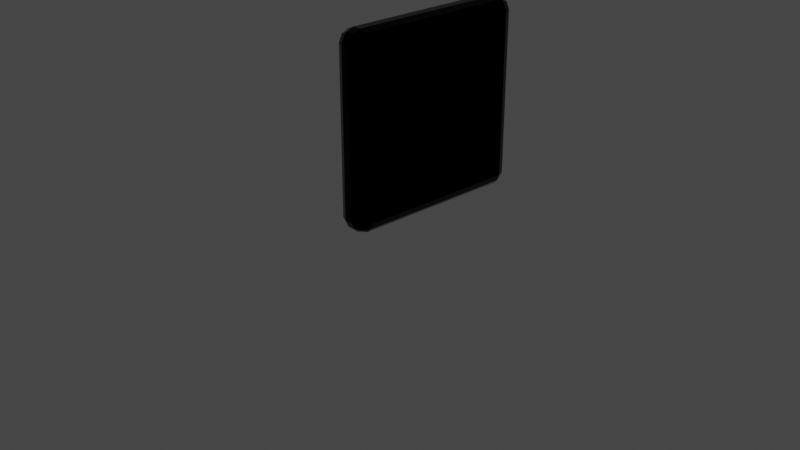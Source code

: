 # Source: Bitpad.blend  (saved by Blender 2.83.19; exported with 4.5.12 LTS)
import bpy
from mathutils import Matrix  # noqa: F401  (used for matrix-valued properties, if any)

bpy.ops.wm.read_factory_settings(use_empty=True)
scene = bpy.context.scene
scene.name = 'Scene'

# ---- collections
col_collection = bpy.data.collections.new('Collection'); scene.collection.children.link(col_collection)

# ---- materials (node trees are filled in below, after node groups)
mat_material_001 = bpy.data.materials.new('Material.001')
mat_material_001.alpha_threshold = 0.0
mat_material_001.preview_render_type = 'CUBE'
mat_material_001.line_color = (0.0, 0.0, 0.0, 1.0)

# ---- material node trees
mat_material_001.use_nodes = True; mat_material_001.node_tree.nodes.clear()
_N = mat_material_001.node_tree.nodes; _L = mat_material_001.node_tree.links
n0 = _N.new('ShaderNodeOutputMaterial'); n0.name = 'Material Output'; n0.location = (300, 300)
n1 = _N.new('ShaderNodeBsdfPrincipled'); n1.name = 'Principled BSDF'; n1.location = (10, 300)
n1.distribution = 'GGX'
n1.subsurface_method = 'BURLEY'
n1.inputs[0].default_value = (0.0, 0.0, 0.0, 1.0)
n1.inputs[1].default_value = 1.0
n1.inputs[2].default_value = 0.0
n1.inputs[3].default_value = 1.45
n1.inputs[13].default_value = 0.1809
n1.inputs[27].default_value = (0.0, 0.0, 0.0, 1.0)
n1.inputs[28].default_value = 1.0
_L.new(n1.outputs[0], n0.inputs[0])
n0.is_active_output = True

# ---- world
world_world = bpy.data.worlds.new('World'); scene.world = world_world
world_world.use_nodes = True; world_world.node_tree.nodes.clear()
_N = world_world.node_tree.nodes; _L = world_world.node_tree.links
n0 = _N.new('ShaderNodeOutputWorld'); n0.name = 'World Output'; n0.location = (300, 300)
n1 = _N.new('ShaderNodeBackground'); n1.name = 'Background'; n1.location = (10, 300)
n1.inputs[0].default_value = (0.05088, 0.05088, 0.05088, 1.0)
_L.new(n1.outputs[0], n0.inputs[0])
n0.is_active_output = True
world_world.color = (0.05088, 0.05088, 0.05088)
world_world.use_sun_shadow = False
world_world.sun_shadow_jitter_overblur = 0.0

# ---- cameras
cam_camera = bpy.data.cameras.new('Camera')
cam_camera.clip_end = 100.0
cam_camera.ortho_scale = 7.314

# ---- lights
light_light = bpy.data.lights.new('Light', 'POINT')
light_light.transmission_factor = 0.0
light_light.energy = 1000.0
light_light.shadow_soft_size = 0.1
light_light.shadow_maximum_resolution = 0.006
light_light.use_absolute_resolution = True
light_area = bpy.data.lights.new('Area', 'AREA')
light_area.transmission_factor = 0.0
light_area.energy = 7.854
light_area.shadow_soft_size = 1.0
light_area.shadow_maximum_resolution = 0.006
light_area.use_absolute_resolution = True
light_area.size = 1.0
light_area.size_y = 1.0

# ---- meshes
me_cube = bpy.data.meshes.new('Cube')
me_cube.from_pydata([(0.09981, 0.9329, 2.02), (0.03012, 0.9618, 2.02), (0.03012, 0.9329, 2.09), (0.1043, 0.8951, 2.094), (0.03012, 0.8907, 2.132), (0.03012, 0.821, 2.161), (0.09981, 0.821, 2.132), (0.1043, 0.8951, 2.094), (0.1421, 0.8907, 2.02), (0.1043, 0.8951, 2.094), (0.1421, 0.821, 2.09), (0.1709, 0.821, 2.02), (0.09981, 0.821, 0.1897), (0.03012, 0.821, 0.1608), (0.03012, 0.8907, 0.1897), (0.1043, 0.8951, 0.2275), (0.03012, 0.9329, 0.2319), (0.03012, 0.9618, 0.3016), (0.09981, 0.9329, 0.3016), (0.1043, 0.8951, 0.2275), (0.1421, 0.821, 0.2319), (0.1043, 0.8951, 0.2275), (0.1421, 0.8907, 0.3016), (0.1709, 0.821, 0.3016), (0.1421, -0.9671, 2.02), (0.1709, -0.8974, 2.02), (0.1421, -0.8974, 2.09), (0.1043, -0.9715, 2.094), (0.09981, -0.8974, 2.132), (0.03012, -0.8974, 2.161), (0.03012, -0.9671, 2.132), (0.1043, -0.9715, 2.094), (0.09981, -1.009, 2.02), (0.1043, -0.9715, 2.094), (0.03012, -1.009, 2.09), (0.03012, -1.038, 2.02), (0.1421, -0.8974, 0.2319), (0.1709, -0.8974, 0.3016), (0.1421, -0.9671, 0.3016), (0.1043, -0.9715, 0.2275), (0.09981, -1.009, 0.3016), (0.03012, -1.038, 0.3016), (0.03012, -1.009, 0.2319), (0.1043, -0.9715, 0.2275), (0.09981, -0.8974, 0.1897), (0.1043, -0.9715, 0.2275), (0.03012, -0.9671, 0.1897), (0.03012, -0.8974, 0.1608), (-0.05825, 0.9329, 2.09), (-0.05825, 0.9618, 2.02), (-0.1279, 0.9329, 2.02), (-0.1324, 0.8951, 2.094), (-0.1702, 0.8907, 2.02), (-0.1991, 0.821, 2.02), (-0.1702, 0.821, 2.09), (-0.1324, 0.8951, 2.094), (-0.05825, 0.8907, 2.132), (-0.1324, 0.8951, 2.094), (-0.1279, 0.821, 2.132), (-0.05825, 0.821, 2.161), (-0.1702, 0.821, 0.2319), (-0.1991, 0.821, 0.3016), (-0.1702, 0.8907, 0.3016), (-0.1324, 0.8951, 0.2275), (-0.1279, 0.9329, 0.3016), (-0.05825, 0.9618, 0.3016), (-0.05825, 0.9329, 0.2319), (-0.1324, 0.8951, 0.2275), (-0.1279, 0.821, 0.1897), (-0.1324, 0.8951, 0.2275), (-0.05825, 0.8907, 0.1897), (-0.05825, 0.821, 0.1608), (-0.1702, -0.8974, 2.09), (-0.1991, -0.8974, 2.02), (-0.1702, -0.9671, 2.02), (-0.1324, -0.9715, 2.094), (-0.1279, -1.009, 2.02), (-0.05825, -1.038, 2.02), (-0.05825, -1.009, 2.09), (-0.1324, -0.9715, 2.094), (-0.1279, -0.8974, 2.132), (-0.1324, -0.9715, 2.094), (-0.05825, -0.9671, 2.132), (-0.05825, -0.8974, 2.161), (-0.1279, -0.8974, 0.1897), (-0.05825, -0.8974, 0.1608), (-0.05825, -0.9671, 0.1897), (-0.1324, -0.9715, 0.2275), (-0.05825, -1.009, 0.2319), (-0.05825, -1.038, 0.3016), (-0.1279, -1.009, 0.3016), (-0.1324, -0.9715, 0.2275), (-0.1702, -0.8974, 0.2319), (-0.1324, -0.9715, 0.2275), (-0.1702, -0.9671, 0.3016), (-0.1991, -0.8974, 0.3016), (7.81, -13.91, -11.27), (35.64, -13.91, -11.27), (7.81, 13.91, -11.27), (35.64, 13.91, -11.27), (7.81, -13.91, 16.46), (35.64, -13.91, 16.46), (7.81, 13.91, 16.46), (35.64, 13.91, 16.46)], [], [(32, 40, 38, 24), (68, 84, 92, 60), (39, 43, 45), (23, 11, 25, 37), (44, 12, 20, 36), (65, 49, 1, 17), (14, 70, 66, 16), (30, 82, 78, 34), (86, 46, 42, 88), (50, 64, 62, 52), (75, 79, 81), (90, 76, 74, 94), (63, 67, 69), (71, 13, 47, 85), (3, 7, 9), (87, 91, 93), (27, 31, 33), (80, 58, 54, 72), (41, 35, 77, 89), (5, 59, 83, 29), (51, 55, 57), (95, 73, 53, 61), (6, 28, 26, 10), (15, 19, 21), (56, 4, 2, 48), (0, 1, 2, 3), (4, 5, 6, 7), (8, 9, 10, 11), (12, 13, 14, 15), (16, 17, 18, 19), (20, 21, 22, 23), (24, 25, 26, 27), (28, 29, 30, 31), (32, 33, 34, 35), (36, 37, 38, 39), (40, 41, 42, 43), (44, 45, 46, 47), (48, 49, 50, 51), (52, 53, 54, 55), (56, 57, 58, 59), (60, 61, 62, 63), (64, 65, 66, 67), (68, 69, 70, 71), (72, 73, 74, 75), (76, 77, 78, 79), (80, 81, 82, 83), (84, 85, 86, 87), (88, 89, 90, 91), (92, 93, 94, 95), (8, 0, 3, 9), (2, 4, 7, 3), (6, 10, 9, 7), (20, 12, 15, 21), (14, 16, 19, 15), (18, 22, 21, 19), (32, 24, 27, 33), (26, 28, 31, 27), (30, 34, 33, 31), (44, 36, 39, 45), (38, 40, 43, 39), (42, 46, 45, 43), (56, 48, 51, 57), (50, 52, 55, 51), (54, 58, 57, 55), (68, 60, 63, 69), (62, 64, 67, 63), (66, 70, 69, 67), (80, 72, 75, 81), (74, 76, 79, 75), (78, 82, 81, 79), (92, 84, 87, 93), (86, 88, 91, 87), (90, 94, 93, 91), (71, 85, 84, 68), (95, 61, 60, 92), (13, 71, 70, 14), (65, 17, 16, 66), (11, 23, 22, 8), (17, 1, 0, 18), (89, 77, 76, 90), (73, 95, 94, 74), (35, 41, 40, 32), (37, 25, 24, 38), (49, 65, 64, 50), (61, 53, 52, 62), (29, 83, 82, 30), (77, 35, 34, 78), (5, 29, 28, 6), (25, 11, 10, 26), (85, 47, 46, 86), (41, 89, 88, 42), (83, 59, 58, 80), (53, 73, 72, 54), (59, 5, 4, 56), (1, 49, 48, 2), (47, 13, 12, 44), (23, 37, 36, 20), (8, 22, 18, 0), (96, 98, 99, 97), (100, 101, 103, 102), (99, 98, 102, 103), (96, 97, 101, 100), (97, 99, 103, 101), (98, 96, 100, 102)])
_uv = me_cube.uv_layers.new(name='UVMap')
_uv.uv.foreach_set('vector', [0.6074, 0.7553, 0.3926, 0.7553, 0.3926, 0.7447, 0.6074, 0.7447, 0.931, 0.999, 0.07816, 0.9868, 0.07858, 0.9571, 0.9314, 0.9693, 0.3833, 0.7417, 0.3833, 0.7417, 0.3833, 0.7417, 0.3926, 0.5176, 0.6074, 0.5176, 0.6074, 0.7324, 0.3926, 0.7324, 0.3697, 0.7324, 0.3697, 0.5176, 0.3803, 0.5176, 0.3803, 0.7324, 0.3926, 0.2676, 0.6074, 0.2676, 0.6074, 0.4824, 0.3926, 0.4824, 0.3574, 0.5089, 0.1426, 0.5089, 0.1426, 0.5036, 0.3574, 0.5036, 0.6426, 0.7411, 0.8574, 0.7411, 0.8574, 0.7464, 0.6426, 0.7464, 0.1426, 0.7411, 0.3574, 0.7411, 0.3574, 0.7464, 0.1426, 0.7464, 0.9999, 0.06807, 0.9999, 0.9319, 0.9699, 0.9319, 0.9699, 0.06807, 0.6167, 0.008333, 0.6167, 0.008333, 0.6167, 0.008333, 0.01367, 0.9224, 9.994e-05, 0.06913, 0.02978, 0.06866, 0.04335, 0.922, 0.3833, 0.2417, 0.3833, 0.2417, 0.3833, 0.2417, 0.1426, 0.5176, 0.3574, 0.5176, 0.3574, 0.7324, 0.1426, 0.7324, 0.6167, 0.4917, 0.6167, 0.4917, 0.6167, 0.4917, 0.1333, 0.7417, 0.1333, 0.7417, 0.1333, 0.7417, 0.6167, 0.7417, 0.6167, 0.7417, 0.6167, 0.7417, 0.0681, 9.994e-05, 0.9319, 0.0001004, 0.9319, 0.03015, 0.0681, 0.03015, 0.3926, 0.7676, 0.6074, 0.7676, 0.6074, 0.9824, 0.3926, 0.9824, 0.6426, 0.5176, 0.8574, 0.5176, 0.8574, 0.7324, 0.6426, 0.7324, 0.6167, 0.2583, 0.6167, 0.2583, 0.6167, 0.2583, 0.0807, 0.9198, 0.0681, 0.06807, 0.9319, 0.06807, 0.9319, 0.9319, 0.6303, 0.5176, 0.6303, 0.7324, 0.6197, 0.7324, 0.6197, 0.5176, 0.3667, 0.5083, 0.3667, 0.5083, 0.3667, 0.5083, 0.8574, 0.5089, 0.6426, 0.5089, 0.6426, 0.5036, 0.8574, 0.5036, 0.6074, 0.4947, 0.6074, 0.4875, 0.6125, 0.4875, 0.6125, 0.5, 0.6426, 0.5089, 0.6426, 0.5125, 0.6375, 0.5125, 0.6375, 0.5063, 0.6074, 0.5053, 0.6125, 0.5, 0.6125, 0.5125, 0.6074, 0.5125, 0.3697, 0.5176, 0.3625, 0.5176, 0.3625, 0.5125, 0.375, 0.5125, 0.3574, 0.5036, 0.3574, 0.5, 0.3625, 0.5, 0.3625, 0.5063, 0.3803, 0.5176, 0.375, 0.5125, 0.3875, 0.5125, 0.3875, 0.5176, 0.6074, 0.7447, 0.6074, 0.7375, 0.6125, 0.7375, 0.6125, 0.75, 0.6303, 0.7324, 0.6375, 0.7324, 0.6375, 0.7375, 0.625, 0.7375, 0.6074, 0.7553, 0.6125, 0.75, 0.6125, 0.7625, 0.6074, 0.7625, 0.3803, 0.7324, 0.3875, 0.7324, 0.3875, 0.7375, 0.375, 0.7375, 0.3926, 0.7553, 0.3926, 0.7625, 0.3875, 0.7625, 0.3875, 0.75, 0.3697, 0.7324, 0.375, 0.7375, 0.3625, 0.7375, 0.3625, 0.7324, 0.8574, 0.5036, 0.8574, 0.5, 0.8625, 0.5, 0.8625, 0.5063, 0.6074, 0.2447, 0.6074, 0.2375, 0.6125, 0.2375, 0.6125, 0.25, 0.8574, 0.5089, 0.8625, 0.5063, 0.8625, 0.5125, 0.8574, 0.5125, 0.1286, 0.5176, 0.125, 0.5176, 0.125, 0.5125, 0.1312, 0.5125, 0.3926, 0.2553, 0.3926, 0.2625, 0.3875, 0.2625, 0.3875, 0.25, 0.1339, 0.5176, 0.1312, 0.5125, 0.1375, 0.5125, 0.1375, 0.5176, 0.8714, 0.7324, 0.875, 0.7324, 0.875, 0.7375, 0.8687, 0.7375, 0.6074, 0.9911, 0.6074, 0.9875, 0.6125, 0.9875, 0.6125, 0.9937, 0.8661, 0.7324, 0.8687, 0.7375, 0.8625, 0.7375, 0.8625, 0.7324, 0.1339, 0.7324, 0.1426, 0.7324, 0.1426, 0.7411, 0.1333, 0.7417, 0.1426, 0.7464, 0.1426, 0.75, 0.1375, 0.75, 0.1375, 0.7437, 0.07858, 0.9571, 0.03698, 0.9636, 0.04335, 0.922, 0.0807, 0.9198, 0.6074, 0.5053, 0.6074, 0.4947, 0.6125, 0.5, 0.6125, 0.5, 0.6426, 0.5036, 0.6426, 0.5089, 0.6375, 0.5063, 0.6375, 0.5063, 0.6303, 0.5176, 0.6197, 0.5176, 0.625, 0.5125, 0.625, 0.5125, 0.3803, 0.5176, 0.3697, 0.5176, 0.375, 0.5125, 0.375, 0.5125, 0.3574, 0.5089, 0.3574, 0.5036, 0.3667, 0.5083, 0.3667, 0.5083, 0.3926, 0.4947, 0.3926, 0.5053, 0.3875, 0.5, 0.3875, 0.5, 0.6074, 0.7553, 0.6074, 0.7447, 0.6125, 0.75, 0.6125, 0.75, 0.6197, 0.7324, 0.6303, 0.7324, 0.625, 0.7375, 0.625, 0.7375, 0.6426, 0.7411, 0.6426, 0.7464, 0.6375, 0.7437, 0.6375, 0.7437, 0.3697, 0.7324, 0.3803, 0.7324, 0.375, 0.7375, 0.375, 0.7375, 0.3926, 0.7447, 0.3926, 0.7553, 0.3875, 0.75, 0.3875, 0.75, 0.3574, 0.7464, 0.3574, 0.7411, 0.3625, 0.7437, 0.3625, 0.7437, 0.8574, 0.5089, 0.8574, 0.5036, 0.8625, 0.5063, 0.8625, 0.5063, 0.6074, 0.2553, 0.6074, 0.2447, 0.6125, 0.25, 0.6125, 0.25, 0.8714, 0.5176, 0.8661, 0.5176, 0.8687, 0.5125, 0.8687, 0.5125, 0.1339, 0.5176, 0.1286, 0.5176, 0.1312, 0.5125, 0.1312, 0.5125, 0.3926, 0.2447, 0.3926, 0.2553, 0.3875, 0.25, 0.3875, 0.25, 0.1426, 0.5036, 0.1426, 0.5089, 0.1375, 0.5063, 0.1375, 0.5063, 0.8661, 0.7324, 0.8714, 0.7324, 0.8687, 0.7375, 0.8687, 0.7375, 0.6074, 0.9964, 0.6074, 0.9911, 0.6125, 0.9937, 0.6125, 0.9937, 0.8574, 0.7464, 0.8574, 0.7411, 0.8625, 0.7437, 0.8625, 0.7437, 0.1286, 0.7324, 0.1339, 0.7324, 0.1333, 0.7417, 0.1333, 0.7417, 0.1426, 0.7411, 0.1426, 0.7464, 0.1333, 0.7417, 0.1333, 0.7417, 0.3926, 0.9911, 0.3926, 0.9964, 0.3875, 0.9937, 0.3875, 0.9937, 0.1426, 0.5176, 0.1426, 0.7324, 0.1339, 0.7324, 0.1339, 0.5176, 0.0807, 0.9198, 0.9319, 0.9319, 0.9314, 0.9693, 0.07858, 0.9571, 0.3574, 0.5176, 0.1426, 0.5176, 0.1426, 0.5089, 0.3574, 0.5089, 0.3926, 0.2676, 0.3926, 0.4824, 0.3875, 0.4824, 0.3875, 0.2676, 0.6074, 0.5176, 0.3926, 0.5176, 0.3926, 0.5053, 0.6074, 0.5053, 0.3926, 0.4824, 0.6074, 0.4824, 0.6074, 0.4947, 0.3926, 0.4947, 0.3926, 0.9824, 0.6074, 0.9824, 0.6074, 0.9911, 0.3926, 0.9911, 0.0681, 0.06807, 0.0807, 0.9198, 0.04335, 0.922, 0.02978, 0.06866, 0.6074, 0.7676, 0.3926, 0.7676, 0.3926, 0.7553, 0.6074, 0.7553, 0.3926, 0.7324, 0.6074, 0.7324, 0.6074, 0.7447, 0.3926, 0.7447, 0.6074, 0.2676, 0.3926, 0.2676, 0.3926, 0.2553, 0.6074, 0.2553, 0.9319, 0.9319, 0.9319, 0.06807, 0.9699, 0.06807, 0.9699, 0.9319, 0.6426, 0.7324, 0.8574, 0.7324, 0.8574, 0.7411, 0.6426, 0.7411, 0.6074, 0.9824, 0.6074, 0.7676, 0.6125, 0.7676, 0.6125, 0.9824, 0.6426, 0.5176, 0.6426, 0.7324, 0.6303, 0.7324, 0.6303, 0.5176, 0.6074, 0.7324, 0.6074, 0.5176, 0.6197, 0.5176, 0.6197, 0.7324, 0.1426, 0.7324, 0.3574, 0.7324, 0.3574, 0.7411, 0.1426, 0.7411, 0.3926, 0.7676, 0.3926, 0.9824, 0.3875, 0.9824, 0.3875, 0.7676, 0.8574, 0.7324, 0.8574, 0.5176, 0.8661, 0.5176, 0.8661, 0.7324, 0.9319, 0.06807, 0.0681, 0.06807, 0.0681, 0.03015, 0.9319, 0.03015, 0.8574, 0.5176, 0.6426, 0.5176, 0.6426, 0.5089, 0.8574, 0.5089, 0.6074, 0.4824, 0.6074, 0.2676, 0.6125, 0.2676, 0.6125, 0.4824, 0.3574, 0.7324, 0.3574, 0.5176, 0.3697, 0.5176, 0.3697, 0.7324, 0.3926, 0.5176, 0.3926, 0.7324, 0.3803, 0.7324, 0.3803, 0.5176, 0.6074, 0.5053, 0.3926, 0.5053, 0.3926, 0.4947, 0.6074, 0.4947, 0.0, 0.0, 0.0, 1.0, 1.0, 1.0, 1.0, 0.0, 0.0, 0.0, 1.0, 0.0, 1.0, 1.0, 0.0, 1.0, 1.0, 1.0, 0.0, 1.0, 0.0, 1.0, 1.0, 1.0, 0.0, 0.0, 1.0, 0.0, 1.0, 0.0, 0.0, 0.0, 1.0, 0.0, 1.0, 1.0, 1.0, 1.0, 1.0, 0.0, 0.0, 1.0, 0.0, 0.0, 0.0, 0.0, 0.0, 1.0])
me_cube.materials.append(mat_material_001)
me_cube.use_remesh_preserve_volume = False
me_cube.use_remesh_preserve_attributes = False
me_cube.use_mirror_vertex_groups = False
me_cube.update()

# ---- objects
ob_cube = bpy.data.objects.new('Cube', me_cube)
ob_light = bpy.data.objects.new('Light', light_light)
ob_camera = bpy.data.objects.new('Camera', cam_camera)
ob_area = bpy.data.objects.new('Area', light_area)

# ---- transforms, parenting, visibility, modifiers, constraints
ob_cube.location = (0.0, 0.0, 0.0)
ob_cube.lock_rotations_4d = False
ob_cube.empty_display_type = 'ARROWS'
ob_cube.lineart.crease_threshold = 0.0
ob_light.location = (4.076, 1.005, 5.904)
ob_light.rotation_euler = (0.6503, 0.05522, 1.866)
ob_light.lock_rotations_4d = False
ob_light.empty_display_type = 'ARROWS'
ob_light.color = (0.0, 0.0, 0.0, 0.0)
ob_light.lineart.crease_threshold = 0.0
ob_camera.location = (7.359, -6.926, 4.958)
ob_camera.rotation_euler = (1.109, -0.0, -5.438)
ob_camera.lock_rotations_4d = False
ob_camera.empty_display_type = 'ARROWS'
ob_camera.color = (0.0, 0.0, 0.0, 0.0)
ob_camera.display_type = 'WIRE'
ob_camera.lineart.crease_threshold = 0.0
ob_area.location = (-11.81, -15.4, 8.147)
ob_area.rotation_euler = (0.9868, -0.7496, -0.417)
ob_area.lineart.crease_threshold = 0.0

# ---- collection membership
col_collection.objects.link(ob_cube)
col_collection.objects.link(ob_light)
col_collection.objects.link(ob_camera)
col_collection.objects.link(ob_area)

# ---- scene / render settings (as saved in the file)
scene.camera = ob_camera
scene.frame_start = 1; scene.frame_end = 250; scene.frame_set(1)
scene.render.engine = 'CYCLES'
scene.cycles.samples = 128
scene.cycles.sampling_pattern = 'TABULATED_SOBOL'
scene.cycles.use_adaptive_sampling = False
scene.cycles.use_light_tree = False
scene.view_settings.view_transform = 'Filmic'
bpy.context.view_layer.update()
